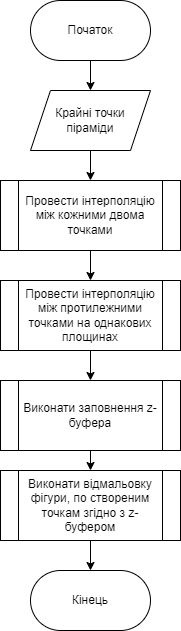

The diagram above was exported from draw.io. Its source (the exported page's mxGraphModel, read from the mxfile embedded in the PNG):
<mxGraphModel dx="2074" dy="844" grid="1" gridSize="10" guides="1" tooltips="1" connect="1" arrows="1" fold="1" page="1" pageScale="1" pageWidth="850" pageHeight="1100" math="0" shadow="0">
  <root>
    <mxCell id="0" />
    <mxCell id="1" parent="0" />
    <mxCell id="G63ozZNV2ep6zXaWpkgz-11" style="edgeStyle=orthogonalEdgeStyle;rounded=0;orthogonalLoop=1;jettySize=auto;html=1;exitX=0.5;exitY=1;exitDx=0;exitDy=0;entryX=0.5;entryY=0;entryDx=0;entryDy=0;" edge="1" parent="1" source="G63ozZNV2ep6zXaWpkgz-1" target="G63ozZNV2ep6zXaWpkgz-2">
      <mxGeometry relative="1" as="geometry" />
    </mxCell>
    <mxCell id="G63ozZNV2ep6zXaWpkgz-1" value="Початок" style="rounded=1;whiteSpace=wrap;html=1;arcSize=50;" vertex="1" parent="1">
      <mxGeometry x="340" y="320" width="120" height="60" as="geometry" />
    </mxCell>
    <mxCell id="G63ozZNV2ep6zXaWpkgz-12" style="edgeStyle=orthogonalEdgeStyle;rounded=0;orthogonalLoop=1;jettySize=auto;html=1;exitX=0.5;exitY=1;exitDx=0;exitDy=0;entryX=0.5;entryY=0;entryDx=0;entryDy=0;" edge="1" parent="1" source="G63ozZNV2ep6zXaWpkgz-2" target="G63ozZNV2ep6zXaWpkgz-5">
      <mxGeometry relative="1" as="geometry" />
    </mxCell>
    <mxCell id="G63ozZNV2ep6zXaWpkgz-2" value="Крайні точки піраміди" style="shape=parallelogram;perimeter=parallelogramPerimeter;whiteSpace=wrap;html=1;fixedSize=1;size=20;" vertex="1" parent="1">
      <mxGeometry x="340" y="410" width="120" height="60" as="geometry" />
    </mxCell>
    <mxCell id="G63ozZNV2ep6zXaWpkgz-3" value="Кінець" style="rounded=1;whiteSpace=wrap;html=1;arcSize=50;" vertex="1" parent="1">
      <mxGeometry x="340" y="890" width="120" height="60" as="geometry" />
    </mxCell>
    <mxCell id="G63ozZNV2ep6zXaWpkgz-13" style="edgeStyle=orthogonalEdgeStyle;rounded=0;orthogonalLoop=1;jettySize=auto;html=1;exitX=0.5;exitY=1;exitDx=0;exitDy=0;entryX=0.5;entryY=0;entryDx=0;entryDy=0;" edge="1" parent="1" source="G63ozZNV2ep6zXaWpkgz-5" target="G63ozZNV2ep6zXaWpkgz-7">
      <mxGeometry relative="1" as="geometry" />
    </mxCell>
    <mxCell id="G63ozZNV2ep6zXaWpkgz-5" value="Провести інтерполяцію між кожними двома точками" style="shape=process;whiteSpace=wrap;html=1;backgroundOutline=1;" vertex="1" parent="1">
      <mxGeometry x="310" y="500" width="180" height="70" as="geometry" />
    </mxCell>
    <mxCell id="G63ozZNV2ep6zXaWpkgz-14" style="edgeStyle=orthogonalEdgeStyle;rounded=0;orthogonalLoop=1;jettySize=auto;html=1;exitX=0.5;exitY=1;exitDx=0;exitDy=0;entryX=0.5;entryY=0;entryDx=0;entryDy=0;" edge="1" parent="1" source="G63ozZNV2ep6zXaWpkgz-7" target="G63ozZNV2ep6zXaWpkgz-8">
      <mxGeometry relative="1" as="geometry" />
    </mxCell>
    <mxCell id="G63ozZNV2ep6zXaWpkgz-7" value="Провести інтерполяцію між протилежними точками на однакових площинах" style="shape=process;whiteSpace=wrap;html=1;backgroundOutline=1;" vertex="1" parent="1">
      <mxGeometry x="310" y="600" width="180" height="70" as="geometry" />
    </mxCell>
    <mxCell id="G63ozZNV2ep6zXaWpkgz-15" style="edgeStyle=orthogonalEdgeStyle;rounded=0;orthogonalLoop=1;jettySize=auto;html=1;exitX=0.5;exitY=1;exitDx=0;exitDy=0;entryX=0.5;entryY=0;entryDx=0;entryDy=0;" edge="1" parent="1" source="G63ozZNV2ep6zXaWpkgz-8" target="G63ozZNV2ep6zXaWpkgz-9">
      <mxGeometry relative="1" as="geometry" />
    </mxCell>
    <mxCell id="G63ozZNV2ep6zXaWpkgz-8" value="Виконати заповнення z-буфера" style="shape=process;whiteSpace=wrap;html=1;backgroundOutline=1;" vertex="1" parent="1">
      <mxGeometry x="310" y="700" width="180" height="70" as="geometry" />
    </mxCell>
    <mxCell id="G63ozZNV2ep6zXaWpkgz-16" style="edgeStyle=orthogonalEdgeStyle;rounded=0;orthogonalLoop=1;jettySize=auto;html=1;exitX=0.5;exitY=1;exitDx=0;exitDy=0;entryX=0.5;entryY=0;entryDx=0;entryDy=0;" edge="1" parent="1" source="G63ozZNV2ep6zXaWpkgz-9" target="G63ozZNV2ep6zXaWpkgz-3">
      <mxGeometry relative="1" as="geometry" />
    </mxCell>
    <mxCell id="G63ozZNV2ep6zXaWpkgz-9" value="Виконати відмальовку фігури, по створеним точкам згідно з z-буфером" style="shape=process;whiteSpace=wrap;html=1;backgroundOutline=1;" vertex="1" parent="1">
      <mxGeometry x="310" y="790" width="180" height="70" as="geometry" />
    </mxCell>
  </root>
</mxGraphModel>